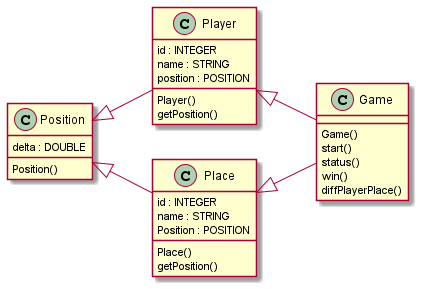

The diagram above was rendered by PlantUML. Its source (embedded in the PNG):
@startuml test
left to right direction

class Position {
  delta : DOUBLE
  Position() 
}

class Player {
  id : INTEGER
  name : STRING
  position : POSITION
  Player()
  getPosition()
}

class Game {
  Game()
  start()
  status()
  win()
  diffPlayerPlace()
}

class Place {
    id : INTEGER
    name : STRING
    Position : POSITION
    Place()
    getPosition()

}

Player <|-- Game
Place <|-- Game
Position <|-- Place
Position <|-- Player

@enduml